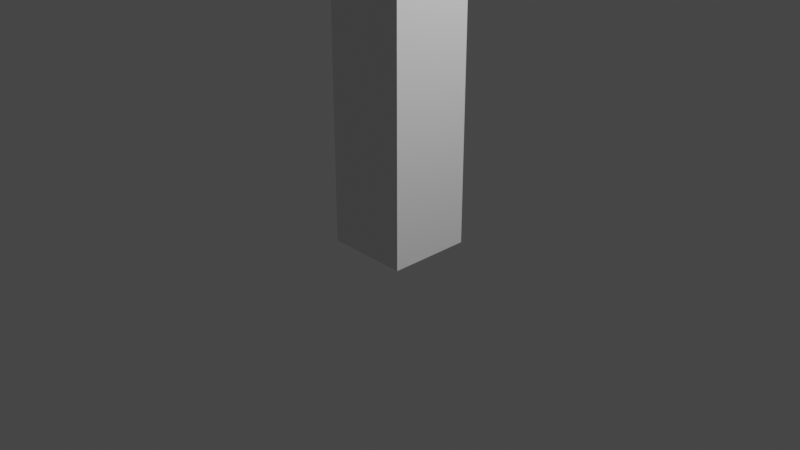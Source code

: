 # Source: untitled.blend  (saved by Blender 2.91.10; exported with 4.5.12 LTS)
import bpy
from mathutils import Matrix  # noqa: F401  (used for matrix-valued properties, if any)

bpy.ops.wm.read_factory_settings(use_empty=True)
scene = bpy.context.scene
scene.name = 'Scene'

# ---- collections
col_collection = bpy.data.collections.new('Collection'); scene.collection.children.link(col_collection)

# ---- materials (node trees are filled in below, after node groups)
mat_material = bpy.data.materials.new('Material')
mat_material.alpha_threshold = 0.0
mat_material.use_transparent_shadow = False
mat_material.line_color = (0.0, 0.0, 0.0, 1.0)

# ---- material node trees
mat_material.use_nodes = True; mat_material.node_tree.nodes.clear()
_N = mat_material.node_tree.nodes; _L = mat_material.node_tree.links
n0 = _N.new('ShaderNodeOutputMaterial'); n0.name = 'Material Output'; n0.location = (300, 300)
n1 = _N.new('ShaderNodeBsdfPrincipled'); n1.name = 'Principled BSDF'; n1.location = (10, 300)
n1.distribution = 'GGX'
n1.subsurface_method = 'BURLEY'
n1.inputs[2].default_value = 0.4
n1.inputs[3].default_value = 1.45
n1.inputs[27].default_value = (0.0, 0.0, 0.0, 1.0)
n1.inputs[28].default_value = 1.0
_L.new(n1.outputs[0], n0.inputs[0])
n0.is_active_output = True

# ---- world
world_world = bpy.data.worlds.new('World'); scene.world = world_world
world_world.use_nodes = True; world_world.node_tree.nodes.clear()
_N = world_world.node_tree.nodes; _L = world_world.node_tree.links
n0 = _N.new('ShaderNodeOutputWorld'); n0.name = 'World Output'; n0.location = (300, 300)
n1 = _N.new('ShaderNodeBackground'); n1.name = 'Background'; n1.location = (10, 300)
n1.inputs[0].default_value = (0.05088, 0.05088, 0.05088, 1.0)
_L.new(n1.outputs[0], n0.inputs[0])
n0.is_active_output = True
world_world.color = (0.05088, 0.05088, 0.05088)
world_world.use_sun_shadow = False
world_world.sun_shadow_jitter_overblur = 0.0

# ---- cameras
cam_camera = bpy.data.cameras.new('Camera')
cam_camera.clip_end = 100.0
cam_camera.ortho_scale = 7.314

# ---- lights
light_light = bpy.data.lights.new('Light', 'POINT')
light_light.transmission_factor = 0.0
light_light.energy = 1000.0
light_light.shadow_soft_size = 0.1
light_light.shadow_maximum_resolution = 0.006
light_light.use_absolute_resolution = True

# ---- meshes
me_cube = bpy.data.meshes.new('Cube')
me_cube.from_pydata([(0.0, 0.4468, 8.485), (0.0, 0.4468, -0.2577), (0.0, -0.4468, 8.485), (0.0, -0.4468, -0.2577), (-0.4468, 0.4468, 8.485), (-0.4468, 0.4468, -0.2577), (-0.4468, -0.4468, 8.485), (-0.4468, -0.4468, -0.2577), (0.0, 0.4468, 7.762), (-0.4468, -0.4468, 7.762), (0.0, -0.4468, 7.762), (-0.4468, 0.4468, 7.762), (-0.4468, 0.2699, -0.2577), (-0.4468, -0.2699, -0.2577), (0.0, 0.2699, 8.485), (0.0, -0.2699, 8.485), (-0.4468, -0.2699, 8.485), (-0.4468, 0.2699, 8.485), (0.0, -0.2699, -0.2577), (0.0, 0.2699, -0.2577), (-2.684, 0.2699, 8.356), (-2.684, -0.2699, 8.356), (-0.4468, -0.2699, 7.762), (-0.4468, 0.2699, 7.762), (-0.4468, -0.4468, 8.356), (0.0, 0.4468, 8.356), (0.0, -0.4468, 8.356), (-0.4468, 0.4468, 8.356), (-2.684, 0.2699, 7.762), (-2.684, -0.2699, 7.762), (-0.4468, -0.2699, 8.356), (-0.4468, 0.2699, 8.356)], [], [(15, 16, 6, 2), (26, 2, 6, 24), (31, 17, 4, 27), (13, 18, 3, 7), (27, 4, 0, 25), (5, 11, 8, 1), (12, 23, 11, 5), (3, 10, 9, 7), (7, 9, 22, 13), (13, 22, 23, 12), (22, 30, 21, 29), (5, 1, 19, 12), (12, 19, 18, 13), (24, 6, 16, 30), (30, 16, 17, 31), (0, 4, 17, 14), (14, 17, 16, 15), (31, 23, 28, 20), (9, 24, 30, 22), (23, 22, 29, 28), (30, 31, 20, 21), (11, 27, 25, 8), (29, 21, 20, 28), (23, 31, 27, 11), (10, 26, 24, 9)])
_uv = me_cube.uv_layers.new(name='UVMap')
_uv.uv.foreach_set('vector', [0.625, 0.6667, 0.875, 0.6667, 0.875, 0.75, 0.625, 0.75, 0.6213, 0.75, 0.625, 0.75, 0.625, 1.0, 0.6213, 1.0, 0.6213, 0.1667, 0.625, 0.1667, 0.625, 0.25, 0.6213, 0.25, 0.125, 0.6667, 0.375, 0.6667, 0.375, 0.75, 0.125, 0.75, 0.6213, 0.25, 0.625, 0.25, 0.625, 0.5, 0.6213, 0.5, 0.375, 0.25, 0.6043, 0.25, 0.6043, 0.5, 0.375, 0.5, 0.375, 0.1667, 0.6043, 0.1667, 0.6043, 0.25, 0.375, 0.25, 0.375, 0.75, 0.6043, 0.75, 0.6043, 1.0, 0.375, 1.0, 0.375, 0.0, 0.6043, 0.0, 0.6043, 0.08333, 0.375, 0.08333, 0.375, 0.08333, 0.6043, 0.08333, 0.6043, 0.1667, 0.375, 0.1667, 0.6043, 0.08333, 0.6213, 0.08333, 0.6213, 0.08333, 0.6043, 0.08333, 0.125, 0.5, 0.375, 0.5, 0.375, 0.5833, 0.125, 0.5833, 0.125, 0.5833, 0.375, 0.5833, 0.375, 0.6667, 0.125, 0.6667, 0.6213, 0.0, 0.625, 0.0, 0.625, 0.08333, 0.6213, 0.08333, 0.6213, 0.08333, 0.625, 0.08333, 0.625, 0.1667, 0.6213, 0.1667, 0.625, 0.5, 0.875, 0.5, 0.875, 0.5833, 0.625, 0.5833, 0.625, 0.5833, 0.875, 0.5833, 0.875, 0.6667, 0.625, 0.6667, 0.6213, 0.1667, 0.6043, 0.1667, 0.6043, 0.1667, 0.6213, 0.1667, 0.6043, 0.0, 0.6213, 0.0, 0.6213, 0.08333, 0.6043, 0.08333, 0.6043, 0.1667, 0.6043, 0.08333, 0.6043, 0.08333, 0.6043, 0.1667, 0.6213, 0.08333, 0.6213, 0.1667, 0.6213, 0.1667, 0.6213, 0.08333, 0.6043, 0.25, 0.6213, 0.25, 0.6213, 0.5, 0.6043, 0.5, 0.6043, 0.08333, 0.6213, 0.08333, 0.6213, 0.1667, 0.6043, 0.1667, 0.6043, 0.1667, 0.6213, 0.1667, 0.6213, 0.25, 0.6043, 0.25, 0.6043, 0.75, 0.6213, 0.75, 0.6213, 1.0, 0.6043, 1.0])
me_cube.materials.append(mat_material)
me_cube.use_remesh_preserve_volume = False
me_cube.use_remesh_preserve_attributes = False
me_cube.use_mirror_vertex_groups = False
me_cube.update()

# ---- objects
ob_cube = bpy.data.objects.new('Cube', me_cube)
ob_light = bpy.data.objects.new('Light', light_light)
ob_camera = bpy.data.objects.new('Camera', cam_camera)

# ---- transforms, parenting, visibility, modifiers, constraints
ob_cube.location = (0.0, 0.0, 0.0)
ob_cube.lock_rotations_4d = False
ob_cube.empty_display_type = 'ARROWS'
ob_cube.lineart.crease_threshold = 0.0
_m = ob_cube.modifiers.new('Mirror', 'MIRROR')
_m.use_clip = True
ob_light.location = (4.076, 1.005, 5.904)
ob_light.rotation_euler = (0.6503, 0.05522, 1.866)
ob_light.lock_rotations_4d = False
ob_light.empty_display_type = 'ARROWS'
ob_light.color = (0.0, 0.0, 0.0, 0.0)
ob_light.lineart.crease_threshold = 0.0
ob_camera.location = (7.359, -6.926, 4.958)
ob_camera.rotation_euler = (1.109, 0.0, 0.8149)
ob_camera.lock_rotations_4d = False
ob_camera.empty_display_type = 'ARROWS'
ob_camera.color = (0.0, 0.0, 0.0, 0.0)
ob_camera.display_type = 'WIRE'
ob_camera.lineart.crease_threshold = 0.0

# ---- collection membership
col_collection.objects.link(ob_cube)
col_collection.objects.link(ob_light)
col_collection.objects.link(ob_camera)

# ---- scene / render settings (as saved in the file)
scene.camera = ob_camera
scene.frame_start = 1; scene.frame_end = 250; scene.frame_set(1)
scene.render.engine = 'BLENDER_EEVEE_NEXT'
scene.cycles.use_denoising = False
scene.cycles.samples = 128
scene.cycles.sampling_pattern = 'TABULATED_SOBOL'
scene.cycles.use_adaptive_sampling = False
scene.cycles.use_light_tree = False
scene.view_settings.view_transform = 'Filmic'
bpy.context.view_layer.update()
